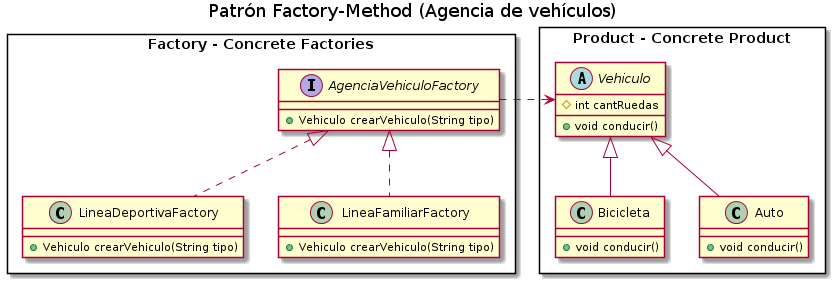

The diagram above was rendered by PlantUML. Its source (embedded in the PNG):
@startuml
Title Patrón Factory-Method (Agencia de vehículos)

' ================
' ==== CLASES ====
' ================

rectangle "Product - Concrete Product" as A{
    abstract class Vehiculo{
        #int cantRuedas
        +void conducir()
    }

    class Bicicleta{
        +void conducir()
    }

    class Auto{
        +void conducir()
    }
}

rectangle "Factory - Concrete Factories" as B{
    interface AgenciaVehiculoFactory{
        +Vehiculo crearVehiculo(String tipo)
    }

    class LineaDeportivaFactory{
        +Vehiculo crearVehiculo(String tipo)
    }

    class LineaFamiliarFactory{
        +Vehiculo crearVehiculo(String tipo)
    }
}


' ================
' == RELACIONES ==
' ================

Bicicleta   -u-|> Vehiculo
Auto        -u-|> Vehiculo

AgenciaVehiculoFactory .r.> Vehiculo

LineaDeportivaFactory .u.|> AgenciaVehiculoFactory
LineaFamiliarFactory .u.|> AgenciaVehiculoFactory

' ================
' ==== NOTAS =====
' ================

@enduml